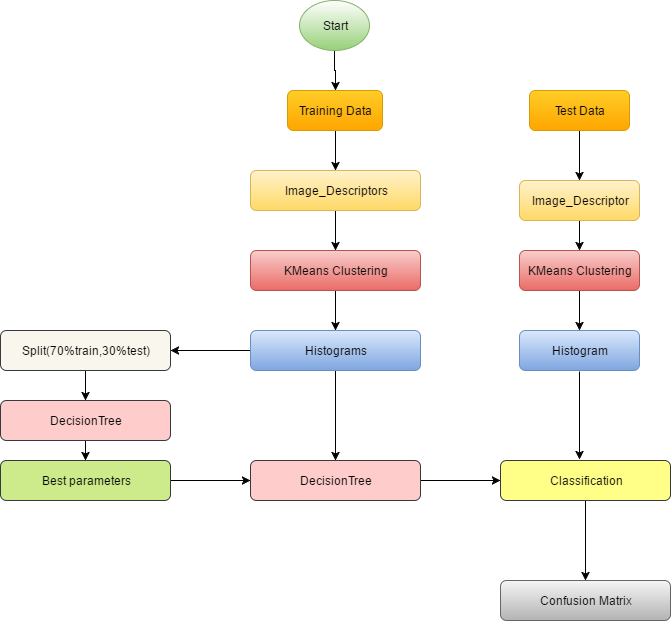

The diagram above was exported from draw.io. Its source (the exported page's mxGraphModel, read from the mxfile embedded in the PNG):
<mxGraphModel dx="872" dy="408" grid="1" gridSize="10" guides="1" tooltips="1" connect="1" arrows="1" fold="1" page="1" pageScale="1" pageWidth="850" pageHeight="1100" background="#ffffff" math="0" shadow="0">
  <root>
    <mxCell id="0" />
    <mxCell id="1" parent="0" />
    <mxCell id="5" value="" style="edgeStyle=orthogonalEdgeStyle;rounded=0;html=1;jettySize=auto;orthogonalLoop=1;" edge="1" parent="1" source="2" target="3">
      <mxGeometry relative="1" as="geometry" />
    </mxCell>
    <mxCell id="2" value="Start" style="ellipse;whiteSpace=wrap;html=1;fillColor=#ffffff;strokeColor=#82b366;gradientColor=#97d077;" vertex="1" parent="1">
      <mxGeometry x="350" y="10" width="70" height="50" as="geometry" />
    </mxCell>
    <mxCell id="7" value="" style="edgeStyle=orthogonalEdgeStyle;rounded=0;html=1;jettySize=auto;orthogonalLoop=1;" edge="1" parent="1" source="3" target="6">
      <mxGeometry relative="1" as="geometry" />
    </mxCell>
    <mxCell id="3" value="Training Data" style="rounded=1;whiteSpace=wrap;html=1;fillColor=#ffcd28;strokeColor=#d79b00;gradientColor=#ffa500;" vertex="1" parent="1">
      <mxGeometry x="338" y="100" width="95" height="40" as="geometry" />
    </mxCell>
    <mxCell id="9" value="" style="edgeStyle=orthogonalEdgeStyle;rounded=0;html=1;jettySize=auto;orthogonalLoop=1;" edge="1" parent="1" source="6" target="8">
      <mxGeometry relative="1" as="geometry" />
    </mxCell>
    <mxCell id="6" value="Image_Descriptors" style="rounded=1;whiteSpace=wrap;html=1;fillColor=#fff2cc;strokeColor=#d6b656;gradientColor=#ffd966;" vertex="1" parent="1">
      <mxGeometry x="301" y="180" width="170" height="40" as="geometry" />
    </mxCell>
    <mxCell id="11" value="" style="edgeStyle=orthogonalEdgeStyle;rounded=0;html=1;jettySize=auto;orthogonalLoop=1;" edge="1" parent="1" source="8" target="10">
      <mxGeometry relative="1" as="geometry" />
    </mxCell>
    <mxCell id="8" value="KMeans Clustering" style="rounded=1;whiteSpace=wrap;html=1;fillColor=#f8cecc;strokeColor=#b85450;gradientColor=#ea6b66;" vertex="1" parent="1">
      <mxGeometry x="301" y="260" width="170" height="40" as="geometry" />
    </mxCell>
    <mxCell id="13" value="" style="edgeStyle=orthogonalEdgeStyle;rounded=0;html=1;jettySize=auto;orthogonalLoop=1;" edge="1" parent="1" source="10" target="12">
      <mxGeometry relative="1" as="geometry" />
    </mxCell>
    <mxCell id="15" value="&lt;div&gt;&lt;br&gt;&lt;/div&gt;&lt;div&gt;&lt;br&gt;&lt;/div&gt;" style="edgeStyle=orthogonalEdgeStyle;rounded=0;html=1;jettySize=auto;orthogonalLoop=1;" edge="1" parent="1" source="10" target="14">
      <mxGeometry relative="1" as="geometry" />
    </mxCell>
    <mxCell id="10" value="Histograms" style="rounded=1;whiteSpace=wrap;html=1;fillColor=#dae8fc;strokeColor=#6c8ebf;gradientColor=#7ea6e0;" vertex="1" parent="1">
      <mxGeometry x="301" y="340" width="170" height="40" as="geometry" />
    </mxCell>
    <mxCell id="17" value="" style="edgeStyle=orthogonalEdgeStyle;rounded=0;html=1;jettySize=auto;orthogonalLoop=1;" edge="1" parent="1" source="14" target="16">
      <mxGeometry relative="1" as="geometry" />
    </mxCell>
    <mxCell id="14" value="Split(70%train,30%test)" style="rounded=1;whiteSpace=wrap;html=1;fillColor=#f9f7ed;strokeColor=#36393d;" vertex="1" parent="1">
      <mxGeometry x="51" y="340" width="170" height="40" as="geometry" />
    </mxCell>
    <mxCell id="19" value="" style="edgeStyle=orthogonalEdgeStyle;rounded=0;html=1;jettySize=auto;orthogonalLoop=1;" edge="1" parent="1" source="16" target="18">
      <mxGeometry relative="1" as="geometry" />
    </mxCell>
    <mxCell id="16" value="DecisionTree" style="rounded=1;whiteSpace=wrap;html=1;fillColor=#ffcccc;strokeColor=#36393d;" vertex="1" parent="1">
      <mxGeometry x="51" y="410" width="170" height="40" as="geometry" />
    </mxCell>
    <mxCell id="20" value="" style="edgeStyle=orthogonalEdgeStyle;rounded=0;html=1;jettySize=auto;orthogonalLoop=1;" edge="1" parent="1" source="18" target="12">
      <mxGeometry relative="1" as="geometry" />
    </mxCell>
    <mxCell id="18" value="Best parameters" style="rounded=1;whiteSpace=wrap;html=1;fillColor=#cdeb8b;strokeColor=#36393d;" vertex="1" parent="1">
      <mxGeometry x="51" y="470" width="170" height="40" as="geometry" />
    </mxCell>
    <mxCell id="30" value="" style="edgeStyle=orthogonalEdgeStyle;rounded=0;html=1;jettySize=auto;orthogonalLoop=1;" edge="1" parent="1" source="12" target="29">
      <mxGeometry relative="1" as="geometry" />
    </mxCell>
    <mxCell id="12" value="DecisionTree" style="rounded=1;whiteSpace=wrap;html=1;fillColor=#ffcccc;strokeColor=#36393d;" vertex="1" parent="1">
      <mxGeometry x="301" y="470" width="170" height="40" as="geometry" />
    </mxCell>
    <mxCell id="36" value="" style="edgeStyle=orthogonalEdgeStyle;rounded=0;html=1;jettySize=auto;orthogonalLoop=1;" edge="1" parent="1" source="29" target="35">
      <mxGeometry relative="1" as="geometry" />
    </mxCell>
    <mxCell id="29" value="Classification" style="rounded=1;whiteSpace=wrap;html=1;fillColor=#ffff88;strokeColor=#36393d;" vertex="1" parent="1">
      <mxGeometry x="551" y="470" width="170" height="40" as="geometry" />
    </mxCell>
    <mxCell id="35" value="Confusion Matrix" style="rounded=1;whiteSpace=wrap;html=1;fillColor=#f5f5f5;strokeColor=#666666;gradientColor=#b3b3b3;" vertex="1" parent="1">
      <mxGeometry x="551" y="590" width="170" height="40" as="geometry" />
    </mxCell>
    <mxCell id="23" value="" style="edgeStyle=orthogonalEdgeStyle;rounded=0;html=1;jettySize=auto;orthogonalLoop=1;" edge="1" parent="1" source="21" target="22">
      <mxGeometry relative="1" as="geometry" />
    </mxCell>
    <mxCell id="21" value="Test Data" style="rounded=1;whiteSpace=wrap;html=1;fillColor=#ffcd28;strokeColor=#d79b00;gradientColor=#ffa500;" vertex="1" parent="1">
      <mxGeometry x="580" y="100" width="100" height="40" as="geometry" />
    </mxCell>
    <mxCell id="25" value="" style="edgeStyle=orthogonalEdgeStyle;rounded=0;html=1;jettySize=auto;orthogonalLoop=1;" edge="1" parent="1" source="22" target="24">
      <mxGeometry relative="1" as="geometry" />
    </mxCell>
    <mxCell id="22" value="Image_Descriptor" style="rounded=1;whiteSpace=wrap;html=1;fillColor=#fff2cc;strokeColor=#d6b656;gradientColor=#ffd966;" vertex="1" parent="1">
      <mxGeometry x="570" y="190" width="120" height="40" as="geometry" />
    </mxCell>
    <mxCell id="28" value="" style="edgeStyle=orthogonalEdgeStyle;rounded=0;html=1;jettySize=auto;orthogonalLoop=1;" edge="1" parent="1" source="24" target="27">
      <mxGeometry relative="1" as="geometry" />
    </mxCell>
    <mxCell id="24" value="KMeans Clustering" style="rounded=1;whiteSpace=wrap;html=1;fillColor=#f8cecc;strokeColor=#b85450;gradientColor=#ea6b66;" vertex="1" parent="1">
      <mxGeometry x="570" y="260" width="120" height="40" as="geometry" />
    </mxCell>
    <mxCell id="27" value="Histogram" style="rounded=1;whiteSpace=wrap;html=1;fillColor=#dae8fc;strokeColor=#6c8ebf;gradientColor=#7ea6e0;" vertex="1" parent="1">
      <mxGeometry x="570" y="340" width="120" height="40" as="geometry" />
    </mxCell>
    <mxCell id="34" value="" style="endArrow=classic;html=1;entryX=0.465;entryY=-0.025;entryPerimeter=0;" edge="1" parent="1" target="29">
      <mxGeometry width="50" height="50" relative="1" as="geometry">
        <mxPoint x="630" y="381" as="sourcePoint" />
        <mxPoint x="660" y="400" as="targetPoint" />
      </mxGeometry>
    </mxCell>
  </root>
</mxGraphModel>